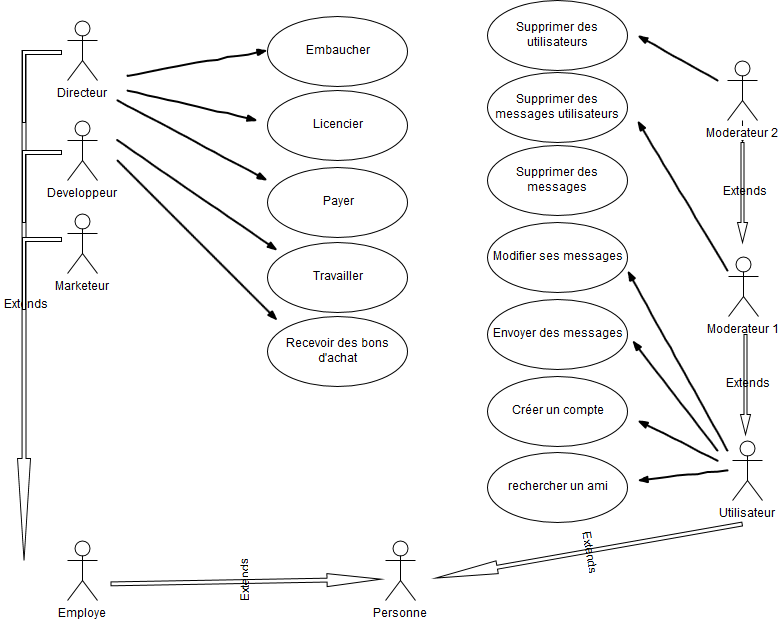

The diagram above was exported from draw.io. Its source (the exported page's mxGraphModel, read from the mxfile embedded in the PNG):
<mxGraphModel dx="1430" dy="748" grid="1" gridSize="10" guides="1" tooltips="1" connect="1" arrows="1" fold="1" page="1" pageScale="1" pageWidth="826" pageHeight="1169" background="#ffffff" math="0" shadow="0">
  <root>
    <mxCell id="0" />
    <mxCell id="1" parent="0" />
    <mxCell id="11" value="" style="edgeStyle=orthogonalEdgeStyle;rounded=0;html=1;jettySize=auto;orthogonalLoop=1;" edge="1" parent="1" source="2" target="8">
      <mxGeometry relative="1" as="geometry" />
    </mxCell>
    <mxCell id="2" value="Moderateur 2" style="shape=umlActor;verticalLabelPosition=bottom;labelBackgroundColor=#ffffff;verticalAlign=top;html=1;" vertex="1" parent="1">
      <mxGeometry x="740" y="110" width="30" height="60" as="geometry" />
    </mxCell>
    <mxCell id="3" value="Moderateur 1" style="shape=umlActor;verticalLabelPosition=bottom;labelBackgroundColor=#ffffff;verticalAlign=top;html=1;" vertex="1" parent="1">
      <mxGeometry x="741" y="306" width="30" height="60" as="geometry" />
    </mxCell>
    <mxCell id="8" value="&amp;nbsp;Extends" style="shape=singleArrow;direction=south;whiteSpace=wrap;html=1;" vertex="1" parent="1">
      <mxGeometry x="750" y="192" width="10" height="100" as="geometry" />
    </mxCell>
    <mxCell id="12" value="&amp;nbsp;Extends" style="shape=singleArrow;direction=south;whiteSpace=wrap;html=1;" vertex="1" parent="1">
      <mxGeometry x="753" y="384" width="10" height="100" as="geometry" />
    </mxCell>
    <mxCell id="13" value="Utilisateur" style="shape=umlActor;verticalLabelPosition=bottom;labelBackgroundColor=#ffffff;verticalAlign=top;html=1;" vertex="1" parent="1">
      <mxGeometry x="745" y="490" width="30" height="60" as="geometry" />
    </mxCell>
    <mxCell id="16" value="Personne" style="shape=umlActor;verticalLabelPosition=bottom;labelBackgroundColor=#ffffff;verticalAlign=top;html=1;" vertex="1" parent="1">
      <mxGeometry x="398" y="590" width="30" height="60" as="geometry" />
    </mxCell>
    <mxCell id="20" value="&amp;nbsp;Extends" style="shape=singleArrow;direction=south;whiteSpace=wrap;html=1;rotation=80;" vertex="1" parent="1">
      <mxGeometry x="595" y="445" width="13" height="311" as="geometry" />
    </mxCell>
    <mxCell id="21" value="Employe" style="shape=umlActor;verticalLabelPosition=bottom;labelBackgroundColor=#ffffff;verticalAlign=top;html=1;" vertex="1" parent="1">
      <mxGeometry x="80" y="590" width="30" height="60" as="geometry" />
    </mxCell>
    <mxCell id="22" value="&amp;nbsp;Extends" style="shape=singleArrow;direction=south;whiteSpace=wrap;html=1;rotation=-91;" vertex="1" parent="1">
      <mxGeometry x="252" y="496" width="13" height="270" as="geometry" />
    </mxCell>
    <mxCell id="23" value="&amp;nbsp;Extends" style="shape=singleArrow;direction=south;whiteSpace=wrap;html=1;rotation=0;" vertex="1" parent="1">
      <mxGeometry x="30" y="100" width="13" height="510" as="geometry" />
    </mxCell>
    <mxCell id="24" value="Directeur" style="shape=umlActor;verticalLabelPosition=bottom;labelBackgroundColor=#ffffff;verticalAlign=top;html=1;" vertex="1" parent="1">
      <mxGeometry x="80" y="70" width="30" height="60" as="geometry" />
    </mxCell>
    <mxCell id="25" value="Developpeur&lt;br&gt;" style="shape=umlActor;verticalLabelPosition=bottom;labelBackgroundColor=#ffffff;verticalAlign=top;html=1;" vertex="1" parent="1">
      <mxGeometry x="80" y="170" width="30" height="60" as="geometry" />
    </mxCell>
    <mxCell id="26" value="Marketeur" style="shape=umlActor;verticalLabelPosition=bottom;labelBackgroundColor=#ffffff;verticalAlign=top;html=1;" vertex="1" parent="1">
      <mxGeometry x="80" y="263" width="30" height="60" as="geometry" />
    </mxCell>
    <mxCell id="28" value="" style="shape=corner;whiteSpace=wrap;html=1;dx=3;dy=4;" vertex="1" parent="1">
      <mxGeometry x="35" y="100" width="39" height="72" as="geometry" />
    </mxCell>
    <mxCell id="29" value="" style="shape=corner;whiteSpace=wrap;html=1;dx=3;dy=4;" vertex="1" parent="1">
      <mxGeometry x="35" y="200" width="39" height="72" as="geometry" />
    </mxCell>
    <mxCell id="30" value="" style="shape=corner;whiteSpace=wrap;html=1;dx=3;dy=4;" vertex="1" parent="1">
      <mxGeometry x="35" y="287" width="39" height="72" as="geometry" />
    </mxCell>
    <mxCell id="32" value="" style="rounded=0;comic=1;strokeWidth=2;endArrow=blockThin;html=1;fontFamily=Comic Sans MS;fontStyle=1;" edge="1" parent="1">
      <mxGeometry width="50" height="50" relative="1" as="geometry">
        <mxPoint x="140" y="125" as="sourcePoint" />
        <mxPoint x="280" y="100" as="targetPoint" />
      </mxGeometry>
    </mxCell>
    <mxCell id="33" value="" style="rounded=0;comic=1;strokeWidth=2;endArrow=blockThin;html=1;fontFamily=Comic Sans MS;fontStyle=1;" edge="1" parent="1">
      <mxGeometry width="50" height="50" relative="1" as="geometry">
        <mxPoint x="140" y="140" as="sourcePoint" />
        <mxPoint x="270" y="170" as="targetPoint" />
      </mxGeometry>
    </mxCell>
    <mxCell id="34" value="" style="rounded=0;comic=1;strokeWidth=2;endArrow=blockThin;html=1;fontFamily=Comic Sans MS;fontStyle=1;" edge="1" parent="1">
      <mxGeometry width="50" height="50" relative="1" as="geometry">
        <mxPoint x="130" y="150" as="sourcePoint" />
        <mxPoint x="280" y="230" as="targetPoint" />
      </mxGeometry>
    </mxCell>
    <mxCell id="35" value="Embaucher" style="ellipse;whiteSpace=wrap;html=1;" vertex="1" parent="1">
      <mxGeometry x="280" y="66" width="140" height="70" as="geometry" />
    </mxCell>
    <mxCell id="36" value="rechercher un ami" style="ellipse;whiteSpace=wrap;html=1;" vertex="1" parent="1">
      <mxGeometry x="500" y="502" width="140" height="70" as="geometry" />
    </mxCell>
    <mxCell id="37" value="Créer un compte" style="ellipse;whiteSpace=wrap;html=1;" vertex="1" parent="1">
      <mxGeometry x="500" y="426" width="140" height="70" as="geometry" />
    </mxCell>
    <mxCell id="38" value="Envoyer des messages" style="ellipse;whiteSpace=wrap;html=1;" vertex="1" parent="1">
      <mxGeometry x="500" y="349" width="140" height="70" as="geometry" />
    </mxCell>
    <mxCell id="39" value="Modifier ses messages" style="ellipse;whiteSpace=wrap;html=1;" vertex="1" parent="1">
      <mxGeometry x="500" y="272" width="140" height="70" as="geometry" />
    </mxCell>
    <mxCell id="40" value="Supprimer des messages" style="ellipse;whiteSpace=wrap;html=1;" vertex="1" parent="1">
      <mxGeometry x="500" y="195" width="140" height="70" as="geometry" />
    </mxCell>
    <mxCell id="41" value="Supprimer des messages utilisateurs" style="ellipse;whiteSpace=wrap;html=1;" vertex="1" parent="1">
      <mxGeometry x="500" y="122" width="140" height="70" as="geometry" />
    </mxCell>
    <mxCell id="42" value="Supprimer des utilisateurs" style="ellipse;whiteSpace=wrap;html=1;" vertex="1" parent="1">
      <mxGeometry x="500" y="50" width="140" height="70" as="geometry" />
    </mxCell>
    <mxCell id="43" value="Licencier" style="ellipse;whiteSpace=wrap;html=1;" vertex="1" parent="1">
      <mxGeometry x="280" y="140" width="140" height="70" as="geometry" />
    </mxCell>
    <mxCell id="44" value="Payer" style="ellipse;whiteSpace=wrap;html=1;" vertex="1" parent="1">
      <mxGeometry x="280" y="217" width="140" height="70" as="geometry" />
    </mxCell>
    <mxCell id="45" value="Travailler" style="ellipse;whiteSpace=wrap;html=1;" vertex="1" parent="1">
      <mxGeometry x="280" y="292" width="140" height="70" as="geometry" />
    </mxCell>
    <mxCell id="46" value="Recevoir des bons d'achat" style="ellipse;whiteSpace=wrap;html=1;" vertex="1" parent="1">
      <mxGeometry x="280" y="366" width="140" height="70" as="geometry" />
    </mxCell>
    <mxCell id="47" value="" style="rounded=0;comic=1;strokeWidth=2;endArrow=blockThin;html=1;fontFamily=Comic Sans MS;fontStyle=1;" edge="1" parent="1">
      <mxGeometry width="50" height="50" relative="1" as="geometry">
        <mxPoint x="130" y="210" as="sourcePoint" />
        <mxPoint x="290" y="370" as="targetPoint" />
      </mxGeometry>
    </mxCell>
    <mxCell id="48" value="" style="rounded=0;comic=1;strokeWidth=2;endArrow=blockThin;html=1;fontFamily=Comic Sans MS;fontStyle=1;" edge="1" parent="1">
      <mxGeometry width="50" height="50" relative="1" as="geometry">
        <mxPoint x="130" y="190" as="sourcePoint" />
        <mxPoint x="290" y="300" as="targetPoint" />
      </mxGeometry>
    </mxCell>
    <mxCell id="49" value="" style="rounded=0;comic=1;strokeWidth=2;endArrow=blockThin;html=1;fontFamily=Comic Sans MS;fontStyle=1;" edge="1" parent="1">
      <mxGeometry width="50" height="50" relative="1" as="geometry">
        <mxPoint x="730" y="130" as="sourcePoint" />
        <mxPoint x="650" y="85" as="targetPoint" />
      </mxGeometry>
    </mxCell>
    <mxCell id="50" value="" style="rounded=0;comic=1;strokeWidth=2;endArrow=blockThin;html=1;fontFamily=Comic Sans MS;fontStyle=1;" edge="1" parent="1">
      <mxGeometry width="50" height="50" relative="1" as="geometry">
        <mxPoint x="740" y="320" as="sourcePoint" />
        <mxPoint x="650" y="170" as="targetPoint" />
      </mxGeometry>
    </mxCell>
    <mxCell id="51" value="" style="rounded=0;comic=1;strokeWidth=2;endArrow=blockThin;html=1;fontFamily=Comic Sans MS;fontStyle=1;" edge="1" parent="1">
      <mxGeometry width="50" height="50" relative="1" as="geometry">
        <mxPoint x="740" y="500" as="sourcePoint" />
        <mxPoint x="640" y="320" as="targetPoint" />
      </mxGeometry>
    </mxCell>
    <mxCell id="52" value="" style="rounded=0;comic=1;strokeWidth=2;endArrow=blockThin;html=1;fontFamily=Comic Sans MS;fontStyle=1;" edge="1" parent="1">
      <mxGeometry width="50" height="50" relative="1" as="geometry">
        <mxPoint x="730" y="500" as="sourcePoint" />
        <mxPoint x="645" y="390" as="targetPoint" />
      </mxGeometry>
    </mxCell>
    <mxCell id="53" value="" style="rounded=0;comic=1;strokeWidth=2;endArrow=blockThin;html=1;fontFamily=Comic Sans MS;fontStyle=1;" edge="1" parent="1">
      <mxGeometry width="50" height="50" relative="1" as="geometry">
        <mxPoint x="730" y="510" as="sourcePoint" />
        <mxPoint x="650" y="470" as="targetPoint" />
      </mxGeometry>
    </mxCell>
    <mxCell id="54" value="" style="rounded=0;comic=1;strokeWidth=2;endArrow=blockThin;html=1;fontFamily=Comic Sans MS;fontStyle=1;" edge="1" parent="1">
      <mxGeometry width="50" height="50" relative="1" as="geometry">
        <mxPoint x="740" y="520" as="sourcePoint" />
        <mxPoint x="650" y="530" as="targetPoint" />
      </mxGeometry>
    </mxCell>
  </root>
</mxGraphModel>